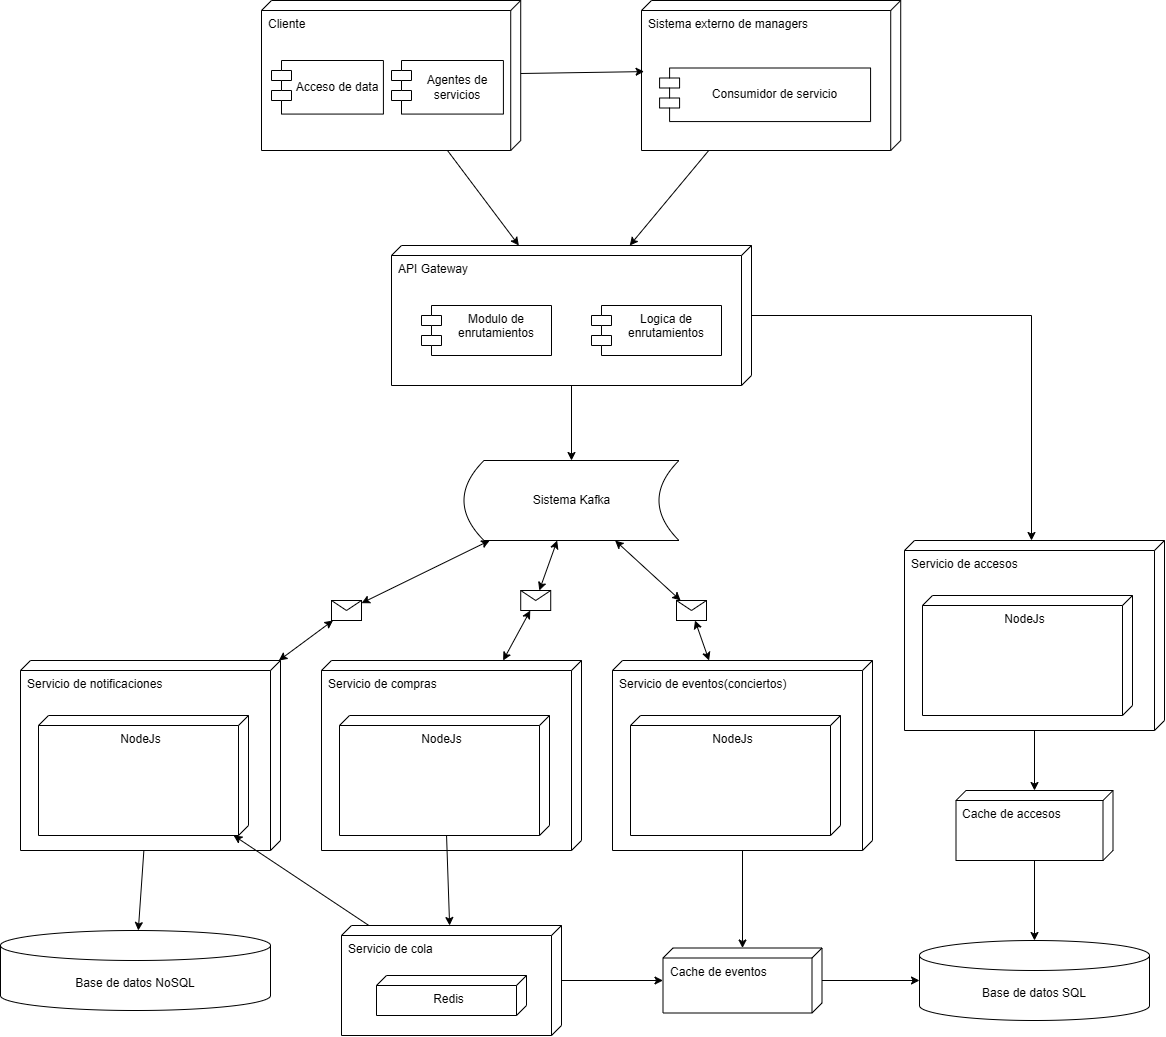

The diagram above was exported from draw.io. Its source (the exported page's mxGraphModel, read from the mxfile embedded in the PNG):
<mxGraphModel dx="1783" dy="991" grid="1" gridSize="10" guides="1" tooltips="1" connect="1" arrows="1" fold="1" page="1" pageScale="1" pageWidth="827" pageHeight="1169" math="0" shadow="0">
  <root>
    <mxCell id="0" />
    <mxCell id="1" parent="0" />
    <mxCell id="CUNXmh8TnPsmqc4XIAA4-1" value="" style="group;verticalAlign=middle;" vertex="1" connectable="0" parent="1">
      <mxGeometry x="1300" y="30" width="259.22" height="150" as="geometry" />
    </mxCell>
    <mxCell id="CUNXmh8TnPsmqc4XIAA4-2" value="Sistema externo de managers" style="verticalAlign=top;align=left;shape=cube;size=10;direction=south;fontStyle=0;html=1;boundedLbl=1;spacingLeft=5;whiteSpace=wrap;" vertex="1" parent="CUNXmh8TnPsmqc4XIAA4-1">
      <mxGeometry width="259.22" height="150" as="geometry" />
    </mxCell>
    <mxCell id="CUNXmh8TnPsmqc4XIAA4-3" value="Consumidor de servicio" style="shape=module;align=left;spacingLeft=20;align=center;verticalAlign=middle;whiteSpace=wrap;html=1;" vertex="1" parent="CUNXmh8TnPsmqc4XIAA4-1">
      <mxGeometry x="18.08511627906977" y="67.5" width="210.99302325581397" height="53.57142857142857" as="geometry" />
    </mxCell>
    <mxCell id="CUNXmh8TnPsmqc4XIAA4-4" value="" style="group;verticalAlign=middle;" vertex="1" connectable="0" parent="1">
      <mxGeometry x="920" y="30" width="259.22" height="150" as="geometry" />
    </mxCell>
    <mxCell id="CUNXmh8TnPsmqc4XIAA4-5" value="Cliente" style="verticalAlign=top;align=left;shape=cube;size=10;direction=south;fontStyle=0;html=1;boundedLbl=1;spacingLeft=5;whiteSpace=wrap;" vertex="1" parent="CUNXmh8TnPsmqc4XIAA4-4">
      <mxGeometry width="259.22" height="150" as="geometry" />
    </mxCell>
    <mxCell id="CUNXmh8TnPsmqc4XIAA4-6" value="Acceso de data" style="shape=module;align=left;spacingLeft=20;align=center;verticalAlign=middle;whiteSpace=wrap;html=1;" vertex="1" parent="CUNXmh8TnPsmqc4XIAA4-4">
      <mxGeometry x="10" y="60" width="111.91" height="53.57" as="geometry" />
    </mxCell>
    <mxCell id="CUNXmh8TnPsmqc4XIAA4-7" value="Agentes de servicios" style="shape=module;align=left;spacingLeft=20;align=center;verticalAlign=middle;whiteSpace=wrap;html=1;" vertex="1" parent="CUNXmh8TnPsmqc4XIAA4-4">
      <mxGeometry x="130" y="60" width="111.91" height="53.57" as="geometry" />
    </mxCell>
    <mxCell id="CUNXmh8TnPsmqc4XIAA4-8" style="rounded=0;orthogonalLoop=1;jettySize=auto;html=1;entryX=0.474;entryY=0.99;entryDx=0;entryDy=0;entryPerimeter=0;" edge="1" parent="1" source="CUNXmh8TnPsmqc4XIAA4-5" target="CUNXmh8TnPsmqc4XIAA4-2">
      <mxGeometry relative="1" as="geometry" />
    </mxCell>
    <mxCell id="CUNXmh8TnPsmqc4XIAA4-9" value="" style="group" vertex="1" connectable="0" parent="1">
      <mxGeometry x="1050" y="275" width="360" height="140" as="geometry" />
    </mxCell>
    <mxCell id="CUNXmh8TnPsmqc4XIAA4-10" value="API Gateway" style="verticalAlign=top;align=left;shape=cube;size=10;direction=south;fontStyle=0;html=1;boundedLbl=1;spacingLeft=5;whiteSpace=wrap;" vertex="1" parent="CUNXmh8TnPsmqc4XIAA4-9">
      <mxGeometry width="360" height="140" as="geometry" />
    </mxCell>
    <mxCell id="CUNXmh8TnPsmqc4XIAA4-11" value="Modulo de enrutamientos" style="shape=module;align=left;spacingLeft=20;align=center;verticalAlign=top;whiteSpace=wrap;html=1;" vertex="1" parent="CUNXmh8TnPsmqc4XIAA4-9">
      <mxGeometry x="30" y="60" width="130" height="50" as="geometry" />
    </mxCell>
    <mxCell id="CUNXmh8TnPsmqc4XIAA4-12" value="Logica de enrutamientos" style="shape=module;align=left;spacingLeft=20;align=center;verticalAlign=top;whiteSpace=wrap;html=1;" vertex="1" parent="CUNXmh8TnPsmqc4XIAA4-9">
      <mxGeometry x="200" y="60" width="130" height="50" as="geometry" />
    </mxCell>
    <mxCell id="CUNXmh8TnPsmqc4XIAA4-13" style="rounded=0;orthogonalLoop=1;jettySize=auto;html=1;" edge="1" parent="1" source="CUNXmh8TnPsmqc4XIAA4-5" target="CUNXmh8TnPsmqc4XIAA4-10">
      <mxGeometry relative="1" as="geometry" />
    </mxCell>
    <mxCell id="CUNXmh8TnPsmqc4XIAA4-14" style="rounded=0;orthogonalLoop=1;jettySize=auto;html=1;" edge="1" parent="1" source="CUNXmh8TnPsmqc4XIAA4-2" target="CUNXmh8TnPsmqc4XIAA4-10">
      <mxGeometry relative="1" as="geometry" />
    </mxCell>
    <mxCell id="CUNXmh8TnPsmqc4XIAA4-15" value="Servicio de compras" style="verticalAlign=top;align=left;shape=cube;size=10;direction=south;fontStyle=0;html=1;boundedLbl=1;spacingLeft=5;whiteSpace=wrap;" vertex="1" parent="1">
      <mxGeometry x="980" y="690" width="260" height="190" as="geometry" />
    </mxCell>
    <mxCell id="CUNXmh8TnPsmqc4XIAA4-16" value="NodeJs" style="verticalAlign=top;align=center;shape=cube;size=10;direction=south;html=1;boundedLbl=1;spacingLeft=5;whiteSpace=wrap;" vertex="1" parent="CUNXmh8TnPsmqc4XIAA4-15">
      <mxGeometry width="210" height="120" relative="1" as="geometry">
        <mxPoint x="18" y="55" as="offset" />
      </mxGeometry>
    </mxCell>
    <mxCell id="CvpDmSCXjmuPemwfWNt2-11" style="edgeStyle=orthogonalEdgeStyle;rounded=0;orthogonalLoop=1;jettySize=auto;html=1;" edge="1" parent="1" source="CUNXmh8TnPsmqc4XIAA4-17" target="CvpDmSCXjmuPemwfWNt2-8">
      <mxGeometry relative="1" as="geometry" />
    </mxCell>
    <mxCell id="CUNXmh8TnPsmqc4XIAA4-17" value="Servicio de eventos(conciertos)" style="verticalAlign=top;align=left;shape=cube;size=10;direction=south;fontStyle=0;html=1;boundedLbl=1;spacingLeft=5;whiteSpace=wrap;" vertex="1" parent="1">
      <mxGeometry x="1271" y="690" width="260" height="190" as="geometry" />
    </mxCell>
    <mxCell id="CUNXmh8TnPsmqc4XIAA4-18" value="NodeJs" style="verticalAlign=top;align=center;shape=cube;size=10;direction=south;html=1;boundedLbl=1;spacingLeft=5;whiteSpace=wrap;" vertex="1" parent="CUNXmh8TnPsmqc4XIAA4-17">
      <mxGeometry width="210" height="120" relative="1" as="geometry">
        <mxPoint x="18" y="55" as="offset" />
      </mxGeometry>
    </mxCell>
    <mxCell id="CUNXmh8TnPsmqc4XIAA4-19" style="rounded=0;orthogonalLoop=1;jettySize=auto;html=1;" edge="1" parent="1" source="CUNXmh8TnPsmqc4XIAA4-20" target="CUNXmh8TnPsmqc4XIAA4-39">
      <mxGeometry relative="1" as="geometry" />
    </mxCell>
    <mxCell id="CUNXmh8TnPsmqc4XIAA4-20" value="Servicio de notificaciones" style="verticalAlign=top;align=left;shape=cube;size=10;direction=south;fontStyle=0;html=1;boundedLbl=1;spacingLeft=5;whiteSpace=wrap;" vertex="1" parent="1">
      <mxGeometry x="679" y="690" width="260" height="190" as="geometry" />
    </mxCell>
    <mxCell id="CUNXmh8TnPsmqc4XIAA4-21" value="NodeJs" style="verticalAlign=top;align=center;shape=cube;size=10;direction=south;html=1;boundedLbl=1;spacingLeft=5;whiteSpace=wrap;" vertex="1" parent="CUNXmh8TnPsmqc4XIAA4-20">
      <mxGeometry width="210" height="120" relative="1" as="geometry">
        <mxPoint x="18" y="55" as="offset" />
      </mxGeometry>
    </mxCell>
    <mxCell id="CUNXmh8TnPsmqc4XIAA4-22" style="rounded=0;orthogonalLoop=1;jettySize=auto;html=1;endArrow=classic;endFill=1;startArrow=classic;startFill=1;" edge="1" parent="1" source="CUNXmh8TnPsmqc4XIAA4-31" target="CUNXmh8TnPsmqc4XIAA4-15">
      <mxGeometry relative="1" as="geometry" />
    </mxCell>
    <mxCell id="CUNXmh8TnPsmqc4XIAA4-23" style="rounded=0;orthogonalLoop=1;jettySize=auto;html=1;endArrow=classic;endFill=1;startArrow=classic;startFill=1;" edge="1" parent="1" source="CUNXmh8TnPsmqc4XIAA4-33" target="CUNXmh8TnPsmqc4XIAA4-17">
      <mxGeometry relative="1" as="geometry" />
    </mxCell>
    <mxCell id="CUNXmh8TnPsmqc4XIAA4-24" style="rounded=0;orthogonalLoop=1;jettySize=auto;html=1;endArrow=classic;endFill=1;startArrow=classic;startFill=1;" edge="1" parent="1" source="CUNXmh8TnPsmqc4XIAA4-35" target="CUNXmh8TnPsmqc4XIAA4-20">
      <mxGeometry relative="1" as="geometry" />
    </mxCell>
    <mxCell id="CUNXmh8TnPsmqc4XIAA4-25" value="Sistema Kafka" style="shape=dataStorage;whiteSpace=wrap;html=1;fixedSize=1;" vertex="1" parent="1">
      <mxGeometry x="1122.5" y="490" width="215" height="80" as="geometry" />
    </mxCell>
    <mxCell id="CUNXmh8TnPsmqc4XIAA4-26" style="rounded=0;orthogonalLoop=1;jettySize=auto;html=1;" edge="1" parent="1" source="CvpDmSCXjmuPemwfWNt2-13" target="CUNXmh8TnPsmqc4XIAA4-36">
      <mxGeometry relative="1" as="geometry" />
    </mxCell>
    <mxCell id="CUNXmh8TnPsmqc4XIAA4-27" value="Servicio de accesos" style="verticalAlign=top;align=left;shape=cube;size=10;direction=south;fontStyle=0;html=1;boundedLbl=1;spacingLeft=5;whiteSpace=wrap;" vertex="1" parent="1">
      <mxGeometry x="1563" y="570" width="260" height="190" as="geometry" />
    </mxCell>
    <mxCell id="CUNXmh8TnPsmqc4XIAA4-28" value="NodeJs" style="verticalAlign=top;align=center;shape=cube;size=10;direction=south;html=1;boundedLbl=1;spacingLeft=5;whiteSpace=wrap;" vertex="1" parent="CUNXmh8TnPsmqc4XIAA4-27">
      <mxGeometry width="210" height="120" relative="1" as="geometry">
        <mxPoint x="18" y="55" as="offset" />
      </mxGeometry>
    </mxCell>
    <mxCell id="CUNXmh8TnPsmqc4XIAA4-29" style="edgeStyle=orthogonalEdgeStyle;rounded=0;orthogonalLoop=1;jettySize=auto;html=1;" edge="1" parent="1" source="CUNXmh8TnPsmqc4XIAA4-10" target="CUNXmh8TnPsmqc4XIAA4-25">
      <mxGeometry relative="1" as="geometry" />
    </mxCell>
    <mxCell id="CUNXmh8TnPsmqc4XIAA4-30" value="" style="rounded=0;orthogonalLoop=1;jettySize=auto;html=1;endArrow=classic;endFill=1;startArrow=classic;startFill=1;" edge="1" parent="1" source="CUNXmh8TnPsmqc4XIAA4-25" target="CUNXmh8TnPsmqc4XIAA4-31">
      <mxGeometry relative="1" as="geometry">
        <mxPoint x="1186" y="570" as="sourcePoint" />
        <mxPoint x="1054" y="690" as="targetPoint" />
      </mxGeometry>
    </mxCell>
    <mxCell id="CUNXmh8TnPsmqc4XIAA4-31" value="" style="shape=message;html=1;html=1;outlineConnect=0;labelPosition=center;verticalLabelPosition=bottom;align=center;verticalAlign=top;" vertex="1" parent="1">
      <mxGeometry x="1179.22" y="620" width="30" height="20" as="geometry" />
    </mxCell>
    <mxCell id="CUNXmh8TnPsmqc4XIAA4-32" value="" style="rounded=0;orthogonalLoop=1;jettySize=auto;html=1;endArrow=classic;endFill=1;startArrow=classic;startFill=1;" edge="1" parent="1" source="CUNXmh8TnPsmqc4XIAA4-25" target="CUNXmh8TnPsmqc4XIAA4-33">
      <mxGeometry relative="1" as="geometry">
        <mxPoint x="1232" y="570" as="sourcePoint" />
        <mxPoint x="1237" y="690" as="targetPoint" />
      </mxGeometry>
    </mxCell>
    <mxCell id="CUNXmh8TnPsmqc4XIAA4-33" value="" style="shape=message;html=1;html=1;outlineConnect=0;labelPosition=center;verticalLabelPosition=bottom;align=center;verticalAlign=top;" vertex="1" parent="1">
      <mxGeometry x="1335" y="630" width="30" height="20" as="geometry" />
    </mxCell>
    <mxCell id="CUNXmh8TnPsmqc4XIAA4-34" value="" style="rounded=0;orthogonalLoop=1;jettySize=auto;html=1;endArrow=classic;endFill=1;startArrow=classic;startFill=1;" edge="1" parent="1" source="CUNXmh8TnPsmqc4XIAA4-25" target="CUNXmh8TnPsmqc4XIAA4-35">
      <mxGeometry relative="1" as="geometry">
        <mxPoint x="1589.9999999999995" y="570" as="sourcePoint" />
        <mxPoint x="1739" y="690" as="targetPoint" />
      </mxGeometry>
    </mxCell>
    <mxCell id="CUNXmh8TnPsmqc4XIAA4-35" value="" style="shape=message;html=1;html=1;outlineConnect=0;labelPosition=center;verticalLabelPosition=bottom;align=center;verticalAlign=top;" vertex="1" parent="1">
      <mxGeometry x="990" y="630" width="30" height="20" as="geometry" />
    </mxCell>
    <mxCell id="CUNXmh8TnPsmqc4XIAA4-36" value="Base de datos SQL" style="shape=cylinder3;whiteSpace=wrap;html=1;boundedLbl=1;backgroundOutline=1;size=15;" vertex="1" parent="1">
      <mxGeometry x="1578" y="970" width="230" height="80" as="geometry" />
    </mxCell>
    <mxCell id="CUNXmh8TnPsmqc4XIAA4-37" style="rounded=0;orthogonalLoop=1;jettySize=auto;html=1;" edge="1" parent="1" source="CUNXmh8TnPsmqc4XIAA4-16" target="CvpDmSCXjmuPemwfWNt2-3">
      <mxGeometry relative="1" as="geometry">
        <mxPoint x="1249" y="995" as="targetPoint" />
      </mxGeometry>
    </mxCell>
    <mxCell id="CUNXmh8TnPsmqc4XIAA4-39" value="Base de datos NoSQL" style="shape=cylinder3;whiteSpace=wrap;html=1;boundedLbl=1;backgroundOutline=1;size=15;" vertex="1" parent="1">
      <mxGeometry x="659" y="960" width="270" height="80" as="geometry" />
    </mxCell>
    <mxCell id="CUNXmh8TnPsmqc4XIAA4-40" style="edgeStyle=orthogonalEdgeStyle;rounded=0;orthogonalLoop=1;jettySize=auto;html=1;" edge="1" parent="1" source="CUNXmh8TnPsmqc4XIAA4-10" target="CUNXmh8TnPsmqc4XIAA4-27">
      <mxGeometry relative="1" as="geometry">
        <Array as="points">
          <mxPoint x="1690" y="345" />
        </Array>
      </mxGeometry>
    </mxCell>
    <mxCell id="CvpDmSCXjmuPemwfWNt2-7" style="rounded=0;orthogonalLoop=1;jettySize=auto;html=1;" edge="1" parent="1" source="CvpDmSCXjmuPemwfWNt2-3" target="CUNXmh8TnPsmqc4XIAA4-21">
      <mxGeometry relative="1" as="geometry" />
    </mxCell>
    <mxCell id="CvpDmSCXjmuPemwfWNt2-10" style="edgeStyle=orthogonalEdgeStyle;rounded=0;orthogonalLoop=1;jettySize=auto;html=1;" edge="1" parent="1" source="CvpDmSCXjmuPemwfWNt2-3" target="CvpDmSCXjmuPemwfWNt2-8">
      <mxGeometry relative="1" as="geometry" />
    </mxCell>
    <mxCell id="CvpDmSCXjmuPemwfWNt2-3" value="Servicio de cola" style="verticalAlign=top;align=left;shape=cube;size=10;direction=south;fontStyle=0;html=1;boundedLbl=1;spacingLeft=5;whiteSpace=wrap;" vertex="1" parent="1">
      <mxGeometry x="1000" y="955" width="220" height="110" as="geometry" />
    </mxCell>
    <mxCell id="CvpDmSCXjmuPemwfWNt2-4" value="Redis" style="verticalAlign=top;align=center;shape=cube;size=10;direction=south;html=1;boundedLbl=1;spacingLeft=5;whiteSpace=wrap;" vertex="1" parent="CvpDmSCXjmuPemwfWNt2-3">
      <mxGeometry width="150" height="40" relative="1" as="geometry">
        <mxPoint x="35" y="50" as="offset" />
      </mxGeometry>
    </mxCell>
    <mxCell id="CvpDmSCXjmuPemwfWNt2-12" style="edgeStyle=orthogonalEdgeStyle;rounded=0;orthogonalLoop=1;jettySize=auto;html=1;" edge="1" parent="1" source="CvpDmSCXjmuPemwfWNt2-8" target="CUNXmh8TnPsmqc4XIAA4-36">
      <mxGeometry relative="1" as="geometry" />
    </mxCell>
    <mxCell id="CvpDmSCXjmuPemwfWNt2-8" value="Cache de eventos" style="verticalAlign=top;align=left;shape=cube;size=10;direction=south;fontStyle=0;html=1;boundedLbl=1;spacingLeft=5;whiteSpace=wrap;" vertex="1" parent="1">
      <mxGeometry x="1321.5" y="977.5" width="159" height="65" as="geometry" />
    </mxCell>
    <mxCell id="CvpDmSCXjmuPemwfWNt2-14" value="" style="rounded=0;orthogonalLoop=1;jettySize=auto;html=1;" edge="1" parent="1" source="CUNXmh8TnPsmqc4XIAA4-27" target="CvpDmSCXjmuPemwfWNt2-13">
      <mxGeometry relative="1" as="geometry">
        <mxPoint x="1693" y="760" as="sourcePoint" />
        <mxPoint x="1693" y="970" as="targetPoint" />
      </mxGeometry>
    </mxCell>
    <mxCell id="CvpDmSCXjmuPemwfWNt2-13" value="Cache de accesos" style="verticalAlign=top;align=left;shape=cube;size=10;direction=south;fontStyle=0;html=1;boundedLbl=1;spacingLeft=5;whiteSpace=wrap;" vertex="1" parent="1">
      <mxGeometry x="1614.5" y="820" width="157" height="70" as="geometry" />
    </mxCell>
  </root>
</mxGraphModel>